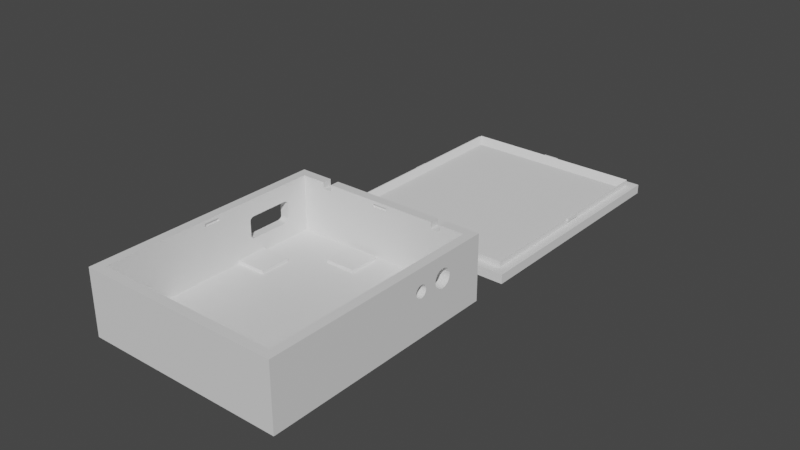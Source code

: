 # Source: Case_Low-Power-A_65x78x24mm_final_.blend  (saved by Blender 3.5.10; exported with 4.5.12 LTS)
import bpy
from mathutils import Matrix  # noqa: F401  (used for matrix-valued properties, if any)

bpy.ops.wm.read_factory_settings(use_empty=True)
scene = bpy.context.scene
scene.name = 'Scene'

# ---- collections
col_agujeros = bpy.data.collections.new('Agujeros'); scene.collection.children.link(col_agujeros)
col_cuerpo_principal = bpy.data.collections.new('Cuerpo Principal'); scene.collection.children.link(col_cuerpo_principal)
col_tapa = bpy.data.collections.new('Tapa'); scene.collection.children.link(col_tapa)

# ---- materials (node trees are filled in below, after node groups)
mat_material = bpy.data.materials.new('Material')
mat_material.alpha_threshold = 0.0
mat_material.use_transparent_shadow = False
mat_material.roughness = 0.5
mat_material.line_color = (0.0, 0.0, 0.0, 1.0)

# ---- material node trees
mat_material.use_nodes = True; mat_material.node_tree.nodes.clear()
_N = mat_material.node_tree.nodes; _L = mat_material.node_tree.links
n0 = _N.new('ShaderNodeOutputMaterial'); n0.name = 'Material Output'; n0.location = (300, 300)
n1 = _N.new('ShaderNodeBsdfPrincipled'); n1.name = 'Principled BSDF'; n1.location = (10, 300)
n1.distribution = 'GGX'
n1.subsurface_method = 'RANDOM_WALK_SKIN'
n1.inputs[3].default_value = 1.45
n1.inputs[27].default_value = (0.0, 0.0, 0.0, 1.0)
n1.inputs[28].default_value = 1.0
_L.new(n1.outputs[0], n0.inputs[0])
n0.is_active_output = True

# ---- world
world_world = bpy.data.worlds.new('World'); scene.world = world_world
world_world.use_nodes = True; world_world.node_tree.nodes.clear()
_N = world_world.node_tree.nodes; _L = world_world.node_tree.links
n0 = _N.new('ShaderNodeOutputWorld'); n0.name = 'World Output'; n0.location = (300, 300)
n1 = _N.new('ShaderNodeBackground'); n1.name = 'Background'; n1.location = (10, 300)
n1.inputs[0].default_value = (0.05088, 0.05088, 0.05088, 1.0)
_L.new(n1.outputs[0], n0.inputs[0])
n0.is_active_output = True
world_world.color = (0.05088, 0.05088, 0.05088)
world_world.use_sun_shadow = False
world_world.sun_shadow_jitter_overblur = 0.0

# ---- meshes
me_cube = bpy.data.meshes.new('Cube')
me_cube.from_pydata([(0.0295, 0.036, 0.021), (-0.0025, -0.03653, 0.019), (-0.0025, -0.03653, 0.02), (0.0325, 0.039, 0.0), (0.0295, -0.036, 0.021), (0.0025, -0.03653, 0.019), (0.0325, -0.039, 0.0), (0.0025, -0.03653, 0.02), (-0.0025, 0.03654, 0.019), (-0.0295, 0.036, 0.021), (-0.0025, 0.03654, 0.02), (0.03004, 0.002043, 0.019), (0.0025, 0.03654, 0.019), (0.03004, 0.002043, 0.02), (0.0025, 0.03654, 0.02), (-0.03004, 0.002043, 0.019), (0.03004, -0.002957, 0.019), (-0.03004, 0.002043, 0.02), (0.03004, -0.002957, 0.02), (-0.0325, 0.039, 0.0), (-0.0295, -0.036, 0.021), (-0.03004, -0.002957, 0.019), (-0.0325, -0.039, 0.0), (-0.03004, -0.002957, 0.02), (0.0325, -0.039, 0.021), (-0.0325, -0.039, 0.021), (0.0325, 0.039, 0.021), (-0.0325, 0.039, 0.021), (0.0295, -0.036, 0.003), (-0.0295, -0.036, 0.003), (0.0295, 0.036, 0.003), (-0.0295, 0.036, 0.003), (0.01848, 0.036, 0.019), (0.01848, 0.036, 0.021), (0.02148, 0.036, 0.021), (0.02148, 0.036, 0.019), (0.01848, 0.039, 0.019), (0.01848, 0.039, 0.021), (0.02148, 0.039, 0.021), (0.02148, 0.039, 0.019), (-0.02171, 0.036, 0.021), (-0.01871, 0.036, 0.021), (-0.02171, 0.036, 0.019), (-0.01871, 0.036, 0.019), (-0.02171, 0.039, 0.019), (-0.02171, 0.039, 0.021), (-0.01871, 0.039, 0.021), (-0.01871, 0.039, 0.019), (-0.0295, -0.002957, 0.019), (-0.0295, -0.002957, 0.02), (-0.0295, 0.002043, 0.019), (-0.0295, 0.002043, 0.02), (0.0295, -0.002957, 0.019), (0.0295, -0.002957, 0.02), (0.0295, 0.002043, 0.02), (0.0295, 0.002043, 0.019), (-0.0025, 0.036, 0.019), (-0.0025, 0.036, 0.02), (0.0025, 0.036, 0.02), (0.0025, 0.036, 0.019), (-0.0025, -0.036, 0.02), (-0.0025, -0.036, 0.019), (0.0025, -0.036, 0.019), (0.0025, -0.036, 0.02), (-0.0325, 0.01351, 0.01446), (-0.0325, 0.0135, 0.0143), (-0.0325, 0.01361, 0.01476), (-0.0325, 0.01381, 0.01503), (-0.0325, 0.0137, 0.0149), (-0.0325, 0.01355, 0.01461), (-0.0325, 0.01425, 0.01534), (-0.0325, 0.01409, 0.01525), (-0.0325, 0.01461, 0.01546), (-0.0325, 0.015, 0.0155), (-0.0325, 0.0148, 0.01549), (-0.0325, 0.01443, 0.01541), (-0.0325, 0.01394, 0.01515), (-0.0325, 0.0135, 0.0097), (-0.0325, 0.01355, 0.009389), (-0.0325, 0.01361, 0.009241), (-0.0325, 0.01351, 0.009543), (-0.0325, 0.01381, 0.008969), (-0.0325, 0.0137, 0.0091), (-0.0325, 0.01425, 0.008661), (-0.0325, 0.01409, 0.008748), (-0.0325, 0.01394, 0.008851), (-0.0325, 0.01461, 0.008541), (-0.0325, 0.015, 0.0085), (-0.0325, 0.0148, 0.00851), (-0.0325, 0.02739, 0.01546), (-0.0325, 0.0272, 0.00851), (-0.0325, 0.0272, 0.01549), (-0.0325, 0.027, 0.0155), (-0.0325, 0.01443, 0.008591), (-0.0325, 0.02757, 0.008591), (-0.0325, 0.02775, 0.008661), (-0.0325, 0.02775, 0.01534), (-0.0325, 0.02819, 0.008969), (-0.0325, 0.02819, 0.01503), (-0.0325, 0.02806, 0.008851), (-0.0325, 0.02806, 0.01515), (-0.0325, 0.02791, 0.008748), (-0.0325, 0.02791, 0.01525), (-0.0325, 0.02839, 0.009241), (-0.0325, 0.02839, 0.01476), (-0.0325, 0.02849, 0.01446), (-0.0325, 0.0285, 0.0097), (-0.0325, 0.0285, 0.0143), (-0.0325, 0.02849, 0.009543), (-0.0325, 0.0283, 0.0091), (-0.0325, 0.02845, 0.009389), (-0.0325, 0.02845, 0.01461), (-0.0325, 0.0283, 0.0149), (-0.0325, 0.02757, 0.01541), (-0.0325, 0.027, 0.0085), (-0.0325, 0.02739, 0.008541), (0.0325, 0.0125, 0.014), (0.0325, 0.01254, 0.01361), (0.0325, 0.01254, 0.01439), (0.0325, 0.01284, 0.01289), (0.0325, 0.01284, 0.01511), (0.0325, 0.01265, 0.01323), (0.0325, 0.01265, 0.01477), (0.0325, 0.01339, 0.01234), (0.0325, 0.01339, 0.01566), (0.0325, 0.01411, 0.01204), (0.0325, 0.01411, 0.01596), (0.0325, 0.01373, 0.01215), (0.0325, 0.01373, 0.01585), (0.0325, 0.01309, 0.01259), (0.0325, 0.01309, 0.01541), (0.0325, 0.01489, 0.01204), (0.0325, 0.01489, 0.01596), (0.0325, 0.01561, 0.01234), (0.0325, 0.01561, 0.01566), (0.0325, 0.01527, 0.01215), (0.0325, 0.01527, 0.01585), (0.0325, 0.01616, 0.01289), (0.0325, 0.01616, 0.01511), (0.0325, 0.01649, 0.01412), (0.0325, 0.0165, 0.014), (0.0325, 0.01646, 0.01361), (0.0325, 0.01646, 0.01439), (0.0325, 0.01635, 0.01323), (0.0325, 0.01635, 0.01477), (0.0325, 0.01591, 0.01259), (0.0325, 0.01591, 0.01541), (0.0325, 0.0145, 0.012), (0.0325, 0.0145, 0.016), (0.0325, 0.02038, 0.014), (0.0325, 0.0204, 0.01382), (0.0325, 0.02044, 0.01341), (0.0325, 0.02044, 0.01459), (0.0325, 0.02089, 0.01233), (0.0325, 0.02089, 0.01567), (0.0325, 0.02061, 0.01285), (0.0325, 0.02061, 0.01515), (0.0325, 0.02171, 0.01151), (0.0325, 0.02171, 0.01649), (0.0325, 0.02279, 0.01106), (0.0325, 0.02279, 0.01694), (0.0325, 0.02223, 0.01123), (0.0325, 0.02223, 0.01677), (0.0325, 0.02126, 0.01188), (0.0325, 0.02126, 0.01612), (0.0325, 0.02397, 0.01106), (0.0325, 0.02397, 0.01694), (0.0325, 0.02505, 0.01151), (0.0325, 0.02505, 0.01649), (0.0325, 0.02453, 0.01123), (0.0325, 0.02453, 0.01677), (0.0325, 0.02587, 0.01233), (0.0325, 0.02587, 0.01567), (0.0325, 0.02638, 0.014), (0.0325, 0.02632, 0.01341), (0.0325, 0.02632, 0.01459), (0.0325, 0.02615, 0.01285), (0.0325, 0.02615, 0.01515), (0.0325, 0.0255, 0.01188), (0.0325, 0.0255, 0.01612), (0.0325, 0.02338, 0.011), (0.0325, 0.02338, 0.017), (0.0295, 0.0125, 0.014), (0.0295, 0.01254, 0.01361), (0.0295, 0.01254, 0.01439), (0.0295, 0.01265, 0.01323), (0.0295, 0.01284, 0.01511), (0.0295, 0.01284, 0.01289), (0.0295, 0.01265, 0.01477), (0.0295, 0.01339, 0.01234), (0.0295, 0.01309, 0.01259), (0.0295, 0.01294, 0.01523), (0.0295, 0.01411, 0.01204), (0.0295, 0.01489, 0.01204), (0.0295, 0.0145, 0.012), (0.0295, 0.01373, 0.01215), (0.0295, 0.01561, 0.01234), (0.0295, 0.01561, 0.01566), (0.0295, 0.01616, 0.01289), (0.0295, 0.01616, 0.01511), (0.0295, 0.01591, 0.01259), (0.0295, 0.01591, 0.01541), (0.0295, 0.01646, 0.01439), (0.0295, 0.0165, 0.014), (0.0295, 0.02038, 0.014), (0.0295, 0.02044, 0.01459), (0.0295, 0.01635, 0.01323), (0.0295, 0.02044, 0.01341), (0.0295, 0.01646, 0.01361), (0.0295, 0.01635, 0.01477), (0.0295, 0.01527, 0.01215), (0.0295, 0.02061, 0.01285), (0.0295, 0.02126, 0.01188), (0.0295, 0.02126, 0.01612), (0.0295, 0.02089, 0.01233), (0.0295, 0.02089, 0.01567), (0.0295, 0.02223, 0.01123), (0.0295, 0.02223, 0.01677), (0.0295, 0.02338, 0.011), (0.0295, 0.02338, 0.017), (0.0295, 0.02279, 0.01106), (0.0295, 0.02279, 0.01694), (0.0295, 0.02171, 0.01151), (0.0295, 0.02171, 0.01649), (0.0295, 0.02453, 0.01123), (0.0295, 0.02453, 0.01677), (0.0295, 0.0255, 0.01188), (0.0295, 0.0255, 0.01612), (0.0295, 0.02505, 0.01151), (0.0295, 0.02505, 0.01649), (0.0295, 0.02615, 0.01515), (0.0295, 0.02638, 0.014), (0.0295, 0.02632, 0.01341), (0.0295, 0.02632, 0.01459), (0.0295, 0.02587, 0.01233), (0.0295, 0.02615, 0.01285), (0.0295, 0.02587, 0.01567), (0.0295, 0.02397, 0.01694), (0.0295, 0.02397, 0.01106), (0.0295, 0.02061, 0.01515), (0.0295, 0.01309, 0.01541), (0.0295, 0.01373, 0.01585), (0.0295, 0.01339, 0.01566), (0.0295, 0.0145, 0.016), (0.0295, 0.01527, 0.01585), (0.0295, 0.01489, 0.01596), (0.0295, 0.01411, 0.01596), (-0.0295, 0.0135, 0.0143), (-0.0295, 0.01351, 0.01446), (-0.0295, 0.01361, 0.01476), (-0.0295, 0.01355, 0.01461), (-0.0295, 0.01381, 0.01503), (-0.0295, 0.01425, 0.01534), (-0.0295, 0.01409, 0.01525), (-0.0295, 0.01394, 0.01515), (-0.0295, 0.0137, 0.0149), (-0.0295, 0.01461, 0.01546), (-0.0295, 0.015, 0.0155), (-0.0295, 0.0148, 0.01549), (-0.0295, 0.02739, 0.008541), (-0.0295, 0.02739, 0.01546), (-0.0295, 0.0272, 0.00851), (-0.0295, 0.0272, 0.01549), (-0.0295, 0.01443, 0.01541), (-0.0295, 0.02775, 0.008661), (-0.0295, 0.02775, 0.01534), (-0.0295, 0.02806, 0.008851), (-0.0295, 0.02819, 0.01503), (-0.0295, 0.02819, 0.008969), (-0.0295, 0.02806, 0.01515), (-0.0295, 0.02791, 0.008748), (-0.0295, 0.02791, 0.01525), (-0.0295, 0.02839, 0.009241), (-0.0295, 0.02839, 0.01476), (-0.0295, 0.02849, 0.009543), (-0.0295, 0.0285, 0.0097), (-0.0295, 0.0285, 0.0143), (-0.0295, 0.02849, 0.01446), (-0.0295, 0.0283, 0.0091), (-0.0295, 0.02845, 0.009389), (-0.0295, 0.02845, 0.01461), (-0.0295, 0.0283, 0.0149), (-0.0295, 0.02757, 0.008591), (-0.0295, 0.02757, 0.01541), (-0.0295, 0.027, 0.0085), (-0.0295, 0.027, 0.0155), (-0.0295, 0.0135, 0.0097), (-0.0295, 0.01351, 0.009543), (-0.0295, 0.01361, 0.009241), (-0.0295, 0.01381, 0.008969), (-0.0295, 0.0137, 0.0091), (-0.0295, 0.01355, 0.009389), (-0.0295, 0.01409, 0.008748), (-0.0295, 0.01443, 0.008591), (-0.0295, 0.01425, 0.008661), (-0.0295, 0.0148, 0.00851), (-0.0295, 0.015, 0.0085), (-0.0295, 0.01461, 0.008541), (-0.0295, 0.01394, 0.008851)], [], [(9, 31, 30, 0, 34, 35, 32, 58, 59, 56, 57, 43, 42, 40), (58, 32, 33, 41, 43, 57), (6, 24, 25, 22), (104, 27, 19, 97, 109, 103, 110, 108, 106, 107, 105, 111), (97, 19, 22, 25, 27, 104, 112, 98, 100, 102, 96, 113, 89, 91, 92, 73, 74, 72, 75, 70, 71, 76, 67, 68, 66, 69, 64, 65, 77, 80, 78, 79, 82, 81, 85, 84, 83, 93, 86, 88, 87, 114, 90, 115, 94, 95, 101, 99), (19, 3, 6, 22), (3, 26, 177, 175, 173, 174, 176, 171, 178), (140, 141, 143, 137, 145, 133, 135, 131, 147, 125, 127, 123, 129, 119, 121, 117, 116, 118, 122, 120, 130, 124, 128, 126, 148, 132, 136, 134, 146, 138, 144, 142, 139, 149, 152, 156, 154, 164, 158, 162, 160, 181, 166, 170, 168, 179, 172, 177, 26, 24, 6, 3, 178, 167, 169, 165, 180, 159, 161, 157, 163, 153, 155, 151, 150), (139, 140, 150, 149), (39, 38, 26, 3, 19, 27, 45, 44, 47, 46, 37, 36), (4, 20, 25, 24), (0, 4, 24, 26), (20, 9, 27, 25), (34, 0, 26, 38), (33, 37, 46, 41), (27, 9, 40, 45), (30, 31, 29, 28), (204, 203, 202, 209, 199, 201, 197, 244, 245, 243, 246, 241, 242, 240, 191, 55, 54, 0, 236, 227, 229, 225, 237, 219, 221, 217, 223, 213, 215, 239, 205), (207, 211, 214, 212, 222, 216, 220, 218, 238, 224, 228, 226, 234, 235, 232, 231, 233, 230, 236, 0, 30, 28, 4, 53, 52, 55, 191, 186, 188, 184, 182, 183, 185, 187, 190, 189, 195, 192, 194, 193, 210, 196, 200, 198, 206, 208, 203, 204), (4, 0, 54, 53), (278, 31, 9, 281, 273, 280, 277, 276, 275, 274, 279, 272), (281, 9, 51, 50, 48, 49, 20, 29, 31, 278, 268, 266, 270, 264, 282, 259, 261, 284, 296, 295, 297, 293, 294, 292, 298, 289, 290, 288, 291, 287, 286, 247, 248, 250, 249, 255, 251, 254, 253, 252, 263, 256, 258, 257, 285, 262, 260, 283, 265, 271, 269, 267), (51, 9, 20, 49), (63, 4, 28, 29, 20, 60, 61, 62), (20, 4, 63, 60), (33, 32, 36, 37), (39, 35, 34, 38), (36, 32, 35, 39), (40, 42, 44, 45), (46, 47, 43, 41), (44, 42, 43, 47), (48, 21, 23, 49), (21, 15, 17, 23), (51, 17, 15, 50), (15, 21, 48, 50), (23, 17, 51, 49), (53, 18, 16, 52), (16, 18, 13, 11), (55, 11, 13, 54), (16, 11, 55, 52), (13, 18, 53, 54), (58, 14, 12, 59), (12, 14, 10, 8), (56, 8, 10, 57), (59, 12, 8, 56), (57, 10, 14, 58), (1, 2, 7, 5), (5, 7, 63, 62), (2, 1, 61, 60), (61, 1, 5, 62), (7, 2, 60, 63), (141, 140, 203, 208), (143, 141, 208, 206), (137, 143, 206, 198), (145, 137, 198, 200), (133, 145, 200, 196), (135, 133, 196, 210), (131, 135, 210, 193), (147, 131, 193, 194), (125, 147, 194, 192), (127, 125, 192, 195), (123, 127, 195, 189), (129, 123, 189, 190), (119, 129, 190, 187), (121, 119, 187, 185), (117, 121, 185, 183), (116, 117, 183, 182), (184, 118, 116, 182), (188, 122, 118, 184), (186, 120, 122, 188), (240, 130, 120, 186, 191), (242, 124, 130, 240), (241, 128, 124, 242), (246, 126, 128, 241), (126, 246, 243, 148), (148, 243, 245, 132), (132, 245, 244, 136), (197, 134, 136, 244), (201, 146, 134, 197), (138, 146, 201, 199), (144, 138, 199, 209), (142, 144, 209, 202), (140, 139, 142, 202, 203), (174, 173, 231, 232), (176, 174, 232, 235), (171, 176, 235, 234), (178, 171, 234, 226), (167, 178, 226, 228), (169, 167, 228, 224), (165, 169, 224, 238), (180, 165, 238, 218), (159, 180, 218, 220), (161, 159, 220, 216), (157, 161, 216, 222), (163, 157, 222, 212), (153, 163, 212, 214), (155, 153, 214, 211), (151, 155, 211, 207), (149, 150, 151, 207, 204), (205, 152, 149, 204), (239, 156, 152, 205), (215, 154, 156, 239), (213, 164, 154, 215), (223, 158, 164, 213), (217, 162, 158, 223), (221, 160, 162, 217), (219, 181, 160, 221), (237, 166, 181, 219), (225, 170, 166, 237), (229, 168, 170, 225), (227, 179, 168, 229), (172, 179, 227, 236), (177, 172, 236, 230), (175, 177, 230, 233), (173, 175, 233, 231), (286, 77, 65, 247), (92, 285, 257, 73), (107, 106, 275, 276), (90, 114, 284, 261), (115, 90, 261, 259), (94, 115, 259, 282), (95, 94, 282, 264), (101, 95, 264, 270), (99, 101, 270, 266), (97, 99, 266, 268), (109, 97, 268, 278), (103, 109, 278, 272), (110, 103, 272, 279), (108, 110, 279, 274), (106, 108, 274, 275), (91, 262, 285, 92), (89, 260, 262, 91), (113, 283, 260, 89), (96, 265, 283, 113), (102, 271, 265, 96), (100, 269, 271, 102), (98, 267, 269, 100), (98, 112, 281, 267), (112, 104, 273, 281), (104, 111, 280, 273), (111, 105, 277, 280), (105, 107, 276, 277), (87, 88, 295, 296), (88, 86, 297, 295), (86, 93, 293, 297), (93, 83, 294, 293), (83, 84, 292, 294), (84, 85, 298, 292), (85, 81, 289, 298), (82, 290, 289, 81), (79, 288, 290, 82), (78, 291, 288, 79), (80, 287, 291, 78), (77, 286, 287, 80), (73, 257, 258, 74), (74, 258, 256, 72), (72, 256, 263, 75), (75, 263, 252, 70), (70, 252, 253, 71), (71, 253, 254, 76), (76, 254, 251, 67), (67, 251, 255, 68), (68, 255, 249, 66), (66, 249, 250, 69), (69, 250, 248, 64), (64, 248, 247, 65), (114, 87, 296, 284)])
_uv = me_cube.uv_layers.new(name='UVMap')
_uv.uv.foreach_set('vector', [0.8614, 0.5214, 0.8614, 0.5214, 0.6386, 0.5214, 0.6386, 0.5214, 0.6523, 0.5214, 0.6523, 0.5214, 0.666, 0.5214, 0.7386, 0.5214, 0.7386, 0.5214, 0.7614, 0.5214, 0.7614, 0.5214, 0.835, 0.5214, 0.8487, 0.5214, 0.8487, 0.5214, 0.7386, 0.5214, 0.666, 0.5214, 0.666, 0.5214, 0.835, 0.5214, 0.835, 0.5214, 0.7614, 0.5214, 0.375, 0.75, 0.625, 0.75, 0.625, 1.0, 0.375, 1.0, 0.5507, 0.216, 0.625, 0.25, 0.375, 0.25, 0.4818, 0.2154, 0.4833, 0.2157, 0.485, 0.216, 0.4868, 0.2162, 0.4886, 0.2163, 0.4905, 0.2163, 0.5452, 0.2163, 0.5471, 0.2163, 0.5489, 0.2162, 0.4818, 0.2154, 0.375, 0.25, 0.375, 0.0, 0.625, 0.0, 0.625, 0.25, 0.5507, 0.216, 0.5524, 0.2157, 0.5539, 0.2154, 0.5553, 0.2149, 0.5566, 0.2145, 0.5576, 0.2139, 0.5584, 0.2134, 0.559, 0.2128, 0.5594, 0.2122, 0.5595, 0.2115, 0.5595, 0.1731, 0.5594, 0.1724, 0.559, 0.1718, 0.5584, 0.1712, 0.5576, 0.1707, 0.5566, 0.1702, 0.5553, 0.1697, 0.5539, 0.1693, 0.5524, 0.1689, 0.5507, 0.1686, 0.5489, 0.1684, 0.5471, 0.1683, 0.5452, 0.1683, 0.4905, 0.1683, 0.4886, 0.1683, 0.4868, 0.1684, 0.485, 0.1686, 0.4833, 0.1689, 0.4818, 0.1693, 0.4804, 0.1697, 0.4791, 0.1702, 0.4781, 0.1707, 0.4773, 0.1712, 0.4767, 0.1718, 0.4763, 0.1724, 0.4762, 0.1731, 0.4762, 0.2115, 0.4763, 0.2122, 0.4767, 0.2128, 0.4773, 0.2134, 0.4781, 0.2139, 0.4791, 0.2145, 0.4804, 0.2149, 0.125, 0.5, 0.375, 0.5, 0.375, 0.75, 0.125, 0.75, 0.375, 0.5, 0.625, 0.5, 0.5553, 0.5412, 0.5486, 0.5406, 0.5417, 0.5404, 0.5347, 0.5406, 0.528, 0.5412, 0.5218, 0.5421, 0.5164, 0.5433, 0.5417, 0.5721, 0.537, 0.5722, 0.5326, 0.5726, 0.5284, 0.5732, 0.5248, 0.574, 0.5219, 0.575, 0.5197, 0.5761, 0.5183, 0.5773, 0.5179, 0.5785, 0.5183, 0.5798, 0.5197, 0.581, 0.5219, 0.5821, 0.5248, 0.5831, 0.5284, 0.5839, 0.5326, 0.5844, 0.537, 0.5848, 0.5417, 0.5849, 0.5463, 0.5848, 0.5508, 0.5844, 0.5549, 0.5839, 0.5585, 0.5831, 0.5615, 0.5821, 0.5637, 0.581, 0.565, 0.5798, 0.5655, 0.5785, 0.565, 0.5773, 0.5637, 0.5761, 0.5615, 0.575, 0.5585, 0.574, 0.5549, 0.5732, 0.5508, 0.5726, 0.5463, 0.5722, 0.5431, 0.5722, 0.5417, 0.5597, 0.5486, 0.5595, 0.5553, 0.5589, 0.5615, 0.5581, 0.5669, 0.5569, 0.5714, 0.5554, 0.5747, 0.5537, 0.5767, 0.5519, 0.5774, 0.5501, 0.5767, 0.5482, 0.5747, 0.5464, 0.5714, 0.5447, 0.5669, 0.5433, 0.5615, 0.5421, 0.5553, 0.5412, 0.625, 0.5, 0.625, 0.75, 0.375, 0.75, 0.375, 0.5, 0.5164, 0.5433, 0.512, 0.5447, 0.5087, 0.5464, 0.5066, 0.5482, 0.506, 0.5501, 0.5066, 0.5519, 0.5087, 0.5537, 0.512, 0.5554, 0.5164, 0.5569, 0.5218, 0.5581, 0.528, 0.5589, 0.5347, 0.5595, 0.5395, 0.5596, 0.5431, 0.5722, 0.5417, 0.5721, 0.5395, 0.5596, 0.5417, 0.5597, 0.6, 0.4727, 0.625, 0.4727, 0.625, 0.5, 0.375, 0.5, 0.375, 0.25, 0.625, 0.25, 0.625, 0.2763, 0.6, 0.2763, 0.6, 0.29, 0.625, 0.29, 0.625, 0.459, 0.6, 0.459, 0.6386, 0.7286, 0.8614, 0.7286, 0.875, 0.75, 0.625, 0.75, 0.6386, 0.5214, 0.6386, 0.7286, 0.625, 0.75, 0.625, 0.5, 0.8614, 0.7286, 0.8614, 0.5214, 0.875, 0.5, 0.875, 0.75, 0.6523, 0.5214, 0.6386, 0.5214, 0.625, 0.5, 0.6523, 0.5, 0.666, 0.5214, 0.666, 0.5, 0.835, 0.5, 0.835, 0.5214, 0.875, 0.5, 0.8614, 0.5214, 0.8487, 0.5214, 0.8487, 0.5, 0.6386, 0.5214, 0.8614, 0.5214, 0.8614, 0.7286, 0.6386, 0.7286, 0.6386, 0.5641, 0.6386, 0.5747, 0.6386, 0.5747, 0.6386, 0.5749, 0.6386, 0.5753, 0.6386, 0.5758, 0.6386, 0.5765, 0.6386, 0.5774, 0.6386, 0.5784, 0.6386, 0.5794, 0.6386, 0.5805, 0.6386, 0.5815, 0.6386, 0.5826, 0.6386, 0.5835, 0.6386, 0.584, 0.6386, 0.6104, 0.6386, 0.6104, 0.6386, 0.5214, 0.6386, 0.5489, 0.6386, 0.5498, 0.6386, 0.551, 0.6386, 0.5523, 0.6386, 0.5538, 0.6386, 0.5553, 0.6386, 0.5569, 0.6386, 0.5584, 0.6386, 0.5599, 0.6386, 0.5612, 0.6386, 0.5623, 0.6386, 0.5632, 0.6386, 0.5638, 0.6386, 0.5641, 0.6386, 0.5638, 0.6386, 0.5632, 0.6386, 0.5622, 0.6386, 0.561, 0.6386, 0.5597, 0.6386, 0.5581, 0.6386, 0.5565, 0.6386, 0.5549, 0.6386, 0.5533, 0.6386, 0.5518, 0.6386, 0.5505, 0.6386, 0.5494, 0.6386, 0.5486, 0.6386, 0.548, 0.6386, 0.5478, 0.6386, 0.5478, 0.6386, 0.5482, 0.6386, 0.5489, 0.6386, 0.5214, 0.6386, 0.5214, 0.6386, 0.7286, 0.6386, 0.7286, 0.6386, 0.6461, 0.6386, 0.6461, 0.6386, 0.6104, 0.6386, 0.584, 0.6386, 0.5843, 0.6386, 0.585, 0.6386, 0.5855, 0.6386, 0.5858, 0.6386, 0.5858, 0.6386, 0.5857, 0.6386, 0.5853, 0.6386, 0.5848, 0.6386, 0.584, 0.6386, 0.5831, 0.6386, 0.5821, 0.6386, 0.581, 0.6386, 0.5799, 0.6386, 0.5788, 0.6386, 0.5778, 0.6386, 0.5768, 0.6386, 0.5761, 0.6386, 0.5754, 0.6386, 0.575, 0.6386, 0.5747, 0.6386, 0.5641, 0.6386, 0.7286, 0.6386, 0.5214, 0.6386, 0.6104, 0.6386, 0.6461, 0.8614, 0.543, 0.8614, 0.5214, 0.8614, 0.5214, 0.8614, 0.5424, 0.8614, 0.5422, 0.8614, 0.5421, 0.8614, 0.542, 0.8614, 0.542, 0.8614, 0.5424, 0.8614, 0.5424, 0.8614, 0.5426, 0.8614, 0.5427, 0.8614, 0.5424, 0.8614, 0.5214, 0.8614, 0.6104, 0.8614, 0.6104, 0.8614, 0.6461, 0.8614, 0.6461, 0.8614, 0.7286, 0.8614, 0.7286, 0.8614, 0.5214, 0.8614, 0.543, 0.8614, 0.5433, 0.8614, 0.5437, 0.8614, 0.5441, 0.8614, 0.5446, 0.8614, 0.5451, 0.8614, 0.5456, 0.8614, 0.5462, 0.8614, 0.5467, 0.8614, 0.5807, 0.8614, 0.5813, 0.8614, 0.5818, 0.8614, 0.5823, 0.8614, 0.5828, 0.8614, 0.5833, 0.8614, 0.5836, 0.8614, 0.584, 0.8614, 0.5843, 0.8614, 0.5845, 0.8614, 0.5846, 0.8614, 0.5847, 0.8614, 0.5846, 0.8614, 0.5829, 0.8614, 0.5828, 0.8614, 0.5826, 0.8614, 0.5824, 0.8614, 0.5821, 0.8614, 0.5817, 0.8614, 0.5813, 0.8614, 0.5808, 0.8614, 0.5804, 0.8614, 0.5799, 0.8614, 0.5793, 0.8614, 0.5788, 0.8614, 0.5783, 0.8614, 0.5459, 0.8614, 0.5453, 0.8614, 0.5448, 0.8614, 0.5443, 0.8614, 0.5439, 0.8614, 0.5434, 0.8614, 0.5431, 0.8614, 0.5427, 0.8614, 0.6104, 0.8614, 0.5214, 0.8614, 0.7286, 0.8614, 0.6461, 0.7386, 0.7286, 0.6386, 0.7286, 0.6386, 0.7286, 0.8614, 0.7286, 0.8614, 0.7286, 0.7614, 0.7286, 0.7614, 0.7286, 0.7386, 0.7286, 0.8614, 0.7286, 0.6386, 0.7286, 0.7386, 0.7286, 0.7614, 0.7286, 0.625, 0.05093, 0.375, 0.05093, 0.375, 0.2009, 0.625, 0.2009, 0.375, 0.5491, 0.375, 0.6991, 0.625, 0.6991, 0.625, 0.5491, 0.125, 0.5491, 0.125, 0.6991, 0.375, 0.6991, 0.375, 0.5491, 0.625, 0.06272, 0.375, 0.06272, 0.375, 0.2127, 0.625, 0.2127, 0.625, 0.5373, 0.375, 0.5373, 0.375, 0.6873, 0.625, 0.6873, 0.125, 0.5373, 0.125, 0.6873, 0.375, 0.6873, 0.375, 0.5373, 0.375, 0.2507, 0.375, 0.5, 0.625, 0.5, 0.625, 0.2507, 0.375, 0.5, 0.375, 0.75, 0.625, 0.75, 0.625, 0.5, 0.625, 0.9993, 0.625, 0.75, 0.375, 0.75, 0.375, 0.9993, 0.375, 0.75, 0.375, 0.5, 0.1257, 0.5, 0.1257, 0.75, 0.625, 0.5, 0.625, 0.75, 0.8743, 0.75, 0.8743, 0.5, 0.625, 0.2506, 0.625, 0.5, 0.375, 0.5, 0.375, 0.2506, 0.375, 0.5, 0.625, 0.5, 0.625, 0.75, 0.375, 0.75, 0.375, 0.9994, 0.375, 0.75, 0.625, 0.75, 0.625, 0.9994, 0.375, 0.5, 0.375, 0.75, 0.1256, 0.75, 0.1256, 0.5, 0.625, 0.75, 0.625, 0.5, 0.8744, 0.5, 0.8744, 0.75, 0.625, 0.2503, 0.625, 0.5, 0.375, 0.5, 0.375, 0.2503, 0.375, 0.5, 0.625, 0.5, 0.625, 0.75, 0.375, 0.75, 0.375, 0.9997, 0.375, 0.75, 0.625, 0.75, 0.625, 0.9997, 0.1253, 0.5, 0.375, 0.5, 0.375, 0.75, 0.1253, 0.75, 0.8747, 0.75, 0.625, 0.75, 0.625, 0.5, 0.8747, 0.5, 0.375, 0.0, 0.625, 0.0, 0.625, 0.25, 0.375, 0.25, 0.375, 0.25, 0.625, 0.25, 0.625, 0.4967, 0.375, 0.4967, 0.625, 1.0, 0.375, 1.0, 0.375, 0.7533, 0.625, 0.7533, 0.3717, 0.75, 0.125, 0.75, 0.125, 0.5, 0.3717, 0.5, 0.875, 0.5, 0.875, 0.75, 0.6283, 0.75, 0.6283, 0.5, 0.9688, 0.8422, 1.0, 0.8422, 1.0, 0.6922, 0.9688, 0.6922, 0.9375, 0.8422, 0.9688, 0.8422, 0.9688, 0.6922, 0.9375, 0.6922, 0.9062, 0.8422, 0.9375, 0.8422, 0.9375, 0.6922, 0.9062, 0.6922, 0.875, 0.8422, 0.9062, 0.8422, 0.9062, 0.6922, 0.875, 0.6922, 0.8438, 0.8422, 0.875, 0.8422, 0.875, 0.6922, 0.8438, 0.6922, 0.8125, 0.8422, 0.8438, 0.8422, 0.8438, 0.6922, 0.8125, 0.6922, 0.7812, 0.8422, 0.8125, 0.8422, 0.8125, 0.6922, 0.7812, 0.6922, 0.75, 0.8422, 0.7812, 0.8422, 0.7812, 0.6922, 0.75, 0.6922, 0.7188, 0.8422, 0.75, 0.8422, 0.75, 0.6922, 0.7188, 0.6922, 0.6875, 0.8422, 0.7188, 0.8422, 0.7188, 0.6922, 0.6875, 0.6922, 0.6562, 0.8422, 0.6875, 0.8422, 0.6875, 0.6922, 0.6562, 0.6922, 0.625, 0.8422, 0.6562, 0.8422, 0.6562, 0.6922, 0.625, 0.6922, 0.5938, 0.8422, 0.625, 0.8422, 0.625, 0.6922, 0.5938, 0.6922, 0.5625, 0.8422, 0.5938, 0.8422, 0.5938, 0.6922, 0.5625, 0.6922, 0.5312, 0.8422, 0.5625, 0.8422, 0.5625, 0.6922, 0.5312, 0.6922, 0.5, 0.8422, 0.5312, 0.8422, 0.5312, 0.6922, 0.5, 0.6922, 0.4688, 0.6922, 0.4688, 0.8422, 0.5, 0.8422, 0.5, 0.6922, 0.4375, 0.6922, 0.4375, 0.8422, 0.4688, 0.8422, 0.4688, 0.6922, 0.4063, 0.6922, 0.4062, 0.8422, 0.4375, 0.8422, 0.4375, 0.6922, 0.375, 0.6922, 0.375, 0.8422, 0.4062, 0.8422, 0.4063, 0.6922, 0.3935, 0.6922, 0.3438, 0.6922, 0.3438, 0.8422, 0.375, 0.8422, 0.375, 0.6922, 0.3125, 0.6922, 0.3125, 0.8422, 0.3438, 0.8422, 0.3438, 0.6922, 0.2812, 0.6922, 0.2812, 0.8422, 0.3125, 0.8422, 0.3125, 0.6922, 0.2812, 0.8422, 0.2812, 0.6922, 0.25, 0.6922, 0.25, 0.8422, 0.25, 0.8422, 0.25, 0.6922, 0.2188, 0.6922, 0.2188, 0.8422, 0.2188, 0.8422, 0.2188, 0.6922, 0.1875, 0.6922, 0.1875, 0.8422, 0.1562, 0.6922, 0.1562, 0.8422, 0.1875, 0.8422, 0.1875, 0.6922, 0.125, 0.6922, 0.125, 0.8422, 0.1562, 0.8422, 0.1562, 0.6922, 0.09375, 0.8422, 0.125, 0.8422, 0.125, 0.6922, 0.09375, 0.6922, 0.0625, 0.8422, 0.09375, 0.8422, 0.09375, 0.6922, 0.0625, 0.6922, 0.03125, 0.8422, 0.0625, 0.8422, 0.0625, 0.6922, 0.03125, 0.6922, 0.0, 0.8422, 0.009862, 0.8422, 0.03125, 0.8422, 0.03125, 0.6922, 0.0, 0.6922, 0.9688, 0.8422, 1.0, 0.8422, 1.0, 0.6922, 0.9688, 0.6922, 0.9375, 0.8422, 0.9688, 0.8422, 0.9688, 0.6922, 0.9375, 0.6922, 0.9062, 0.8422, 0.9375, 0.8422, 0.9375, 0.6922, 0.9062, 0.6922, 0.875, 0.8422, 0.9062, 0.8422, 0.9062, 0.6922, 0.875, 0.6922, 0.8438, 0.8422, 0.875, 0.8422, 0.875, 0.6922, 0.8438, 0.6922, 0.8125, 0.8422, 0.8438, 0.8422, 0.8438, 0.6922, 0.8125, 0.6922, 0.7812, 0.8422, 0.8125, 0.8422, 0.8125, 0.6922, 0.7812, 0.6922, 0.75, 0.8422, 0.7812, 0.8422, 0.7812, 0.6922, 0.75, 0.6922, 0.7188, 0.8422, 0.75, 0.8422, 0.75, 0.6922, 0.7188, 0.6922, 0.6875, 0.8422, 0.7188, 0.8422, 0.7188, 0.6922, 0.6875, 0.6922, 0.6562, 0.8422, 0.6875, 0.8422, 0.6875, 0.6922, 0.6562, 0.6922, 0.625, 0.8422, 0.6562, 0.8422, 0.6562, 0.6922, 0.625, 0.6922, 0.5938, 0.8422, 0.625, 0.8422, 0.625, 0.6922, 0.5938, 0.6922, 0.5625, 0.8422, 0.5938, 0.8422, 0.5938, 0.6922, 0.5625, 0.6922, 0.5312, 0.8422, 0.5625, 0.8422, 0.5625, 0.6922, 0.5312, 0.6922, 0.5, 0.8422, 0.5099, 0.8422, 0.5312, 0.8422, 0.5312, 0.6922, 0.5, 0.6922, 0.4688, 0.6922, 0.4688, 0.8422, 0.5, 0.8422, 0.5, 0.6922, 0.4375, 0.6922, 0.4375, 0.8422, 0.4688, 0.8422, 0.4688, 0.6922, 0.4062, 0.6922, 0.4062, 0.8422, 0.4375, 0.8422, 0.4375, 0.6922, 0.375, 0.6922, 0.375, 0.8422, 0.4062, 0.8422, 0.4062, 0.6922, 0.3438, 0.6922, 0.3438, 0.8422, 0.375, 0.8422, 0.375, 0.6922, 0.3125, 0.6922, 0.3125, 0.8422, 0.3438, 0.8422, 0.3438, 0.6922, 0.2812, 0.6922, 0.2812, 0.8422, 0.3125, 0.8422, 0.3125, 0.6922, 0.25, 0.6922, 0.25, 0.8422, 0.2812, 0.8422, 0.2812, 0.6922, 0.2188, 0.6922, 0.2188, 0.8422, 0.25, 0.8422, 0.25, 0.6922, 0.1875, 0.6922, 0.1875, 0.8422, 0.2188, 0.8422, 0.2188, 0.6922, 0.1562, 0.6922, 0.1562, 0.8422, 0.1875, 0.8422, 0.1875, 0.6922, 0.125, 0.6922, 0.125, 0.8422, 0.1562, 0.8422, 0.1562, 0.6922, 0.09375, 0.8422, 0.125, 0.8422, 0.125, 0.6922, 0.09375, 0.6922, 0.0625, 0.8422, 0.09375, 0.8422, 0.09375, 0.6922, 0.0625, 0.6922, 0.03125, 0.8422, 0.0625, 0.8422, 0.0625, 0.6922, 0.03125, 0.6922, 0.0, 0.8422, 0.03125, 0.8422, 0.03125, 0.6922, 0.0, 0.6922, 0.4179, 0.8375, 0.4179, 0.9125, 0.5821, 0.9125, 0.5821, 0.8375, 0.7875, 0.525, 0.7125, 0.525, 0.7125, 0.725, 0.7875, 0.725, 0.5821, 0.3375, 0.4179, 0.3375, 0.4179, 0.4125, 0.5821, 0.4125, 0.2125, 0.5217, 0.2125, 0.525, 0.2875, 0.525, 0.2875, 0.5217, 0.2125, 0.5185, 0.2125, 0.5217, 0.2875, 0.5217, 0.2875, 0.5185, 0.2125, 0.5154, 0.2125, 0.5185, 0.2875, 0.5185, 0.2875, 0.5154, 0.2125, 0.5125, 0.2125, 0.5154, 0.2875, 0.5154, 0.2875, 0.5125, 0.2125, 0.5098, 0.2125, 0.5125, 0.2875, 0.5125, 0.2875, 0.5098, 0.2125, 0.5, 0.2125, 0.5098, 0.2875, 0.5098, 0.2875, 0.5, 0.3918, 0.3375, 0.375, 0.3375, 0.375, 0.4125, 0.3918, 0.4125, 0.3964, 0.3375, 0.3918, 0.3375, 0.3918, 0.4125, 0.3964, 0.4125, 0.4015, 0.3375, 0.3964, 0.3375, 0.3964, 0.4125, 0.4015, 0.4125, 0.4068, 0.3375, 0.4015, 0.3375, 0.4015, 0.4125, 0.4068, 0.4125, 0.4123, 0.3375, 0.4068, 0.3375, 0.4068, 0.4125, 0.4123, 0.4125, 0.4179, 0.3375, 0.4123, 0.3375, 0.4123, 0.4125, 0.4179, 0.4125, 0.7875, 0.5217, 0.7125, 0.5217, 0.7125, 0.525, 0.7875, 0.525, 0.7875, 0.5185, 0.7125, 0.5185, 0.7125, 0.5217, 0.7875, 0.5217, 0.7875, 0.5154, 0.7125, 0.5154, 0.7125, 0.5185, 0.7875, 0.5185, 0.7875, 0.5125, 0.7125, 0.5125, 0.7125, 0.5154, 0.7875, 0.5154, 0.7875, 0.5098, 0.7125, 0.5098, 0.7125, 0.5125, 0.7875, 0.5125, 0.7875, 0.5, 0.7125, 0.5, 0.7125, 0.5098, 0.7875, 0.5098, 0.6082, 0.3375, 0.6082, 0.4125, 0.625, 0.4125, 0.625, 0.3375, 0.6082, 0.3375, 0.6036, 0.3375, 0.6036, 0.4125, 0.6082, 0.4125, 0.6036, 0.3375, 0.5985, 0.3375, 0.5985, 0.4125, 0.6036, 0.4125, 0.5985, 0.3375, 0.5932, 0.3375, 0.5932, 0.4125, 0.5985, 0.4125, 0.5932, 0.3375, 0.5877, 0.3375, 0.5877, 0.4125, 0.5932, 0.4125, 0.5877, 0.3375, 0.5821, 0.3375, 0.5821, 0.4125, 0.5877, 0.4125, 0.2125, 0.725, 0.2125, 0.7283, 0.2875, 0.7283, 0.2875, 0.725, 0.2125, 0.7283, 0.2125, 0.7315, 0.2875, 0.7315, 0.2875, 0.7283, 0.2125, 0.7315, 0.2125, 0.7346, 0.2875, 0.7346, 0.2875, 0.7315, 0.2125, 0.7346, 0.2125, 0.7375, 0.2875, 0.7375, 0.2875, 0.7346, 0.2125, 0.7375, 0.2125, 0.7402, 0.2875, 0.7402, 0.2875, 0.7375, 0.2125, 0.7402, 0.2125, 0.75, 0.2875, 0.75, 0.2875, 0.7402, 0.375, 0.9125, 0.3918, 0.9125, 0.3918, 0.8375, 0.375, 0.8375, 0.3964, 0.9125, 0.3964, 0.8375, 0.3918, 0.8375, 0.3918, 0.9125, 0.4015, 0.9125, 0.4015, 0.8375, 0.3964, 0.8375, 0.3964, 0.9125, 0.4068, 0.9125, 0.4068, 0.8375, 0.4015, 0.8375, 0.4015, 0.9125, 0.4123, 0.9125, 0.4123, 0.8375, 0.4068, 0.8375, 0.4068, 0.9125, 0.4179, 0.9125, 0.4179, 0.8375, 0.4123, 0.8375, 0.4123, 0.9125, 0.7875, 0.725, 0.7125, 0.725, 0.7125, 0.7283, 0.7875, 0.7283, 0.7875, 0.7283, 0.7125, 0.7283, 0.7125, 0.7315, 0.7875, 0.7315, 0.7875, 0.7315, 0.7125, 0.7315, 0.7125, 0.7346, 0.7875, 0.7346, 0.7875, 0.7346, 0.7125, 0.7346, 0.7125, 0.7375, 0.7875, 0.7375, 0.7875, 0.7375, 0.7125, 0.7375, 0.7125, 0.7402, 0.7875, 0.7402, 0.7875, 0.7402, 0.7125, 0.7402, 0.7125, 0.75, 0.7875, 0.75, 0.625, 0.9125, 0.625, 0.8375, 0.6082, 0.8375, 0.6082, 0.9125, 0.6082, 0.9125, 0.6082, 0.8375, 0.6036, 0.8375, 0.6036, 0.9125, 0.6036, 0.9125, 0.6036, 0.8375, 0.5985, 0.8375, 0.5985, 0.9125, 0.5985, 0.9125, 0.5985, 0.8375, 0.5932, 0.8375, 0.5932, 0.9125, 0.5932, 0.9125, 0.5932, 0.8375, 0.5877, 0.8375, 0.5877, 0.9125, 0.5877, 0.9125, 0.5877, 0.8375, 0.5821, 0.8375, 0.5821, 0.9125, 0.2125, 0.525, 0.2125, 0.725, 0.2875, 0.725, 0.2875, 0.525])
me_cube.materials.append(mat_material)
me_cube.use_mirror_vertex_groups = False
me_cube.update()
me_cube_005 = bpy.data.meshes.new('Cube.005')
me_cube_005.from_pydata([(-0.005, -0.005, -0.0005), (-0.005, -0.005, 0.0005), (-0.005, 0.005, -0.0005), (-0.005, 0.005, 0.0005), (0.005, -0.005, -0.0005), (0.005, -0.005, 0.0005), (0.005, 0.005, -0.0005), (0.005, 0.005, 0.0005)], [], [(0, 1, 3, 2), (2, 3, 7, 6), (6, 7, 5, 4), (4, 5, 1, 0), (2, 6, 4, 0), (7, 3, 1, 5)])
_uv = me_cube_005.uv_layers.new(name='UVMap')
_uv.uv.foreach_set('vector', [0.375, 0.0, 0.625, 0.0, 0.625, 0.25, 0.375, 0.25, 0.375, 0.25, 0.625, 0.25, 0.625, 0.5, 0.375, 0.5, 0.375, 0.5, 0.625, 0.5, 0.625, 0.75, 0.375, 0.75, 0.375, 0.75, 0.625, 0.75, 0.625, 1.0, 0.375, 1.0, 0.125, 0.5, 0.375, 0.5, 0.375, 0.75, 0.125, 0.75, 0.625, 0.5, 0.875, 0.5, 0.875, 0.75, 0.625, 0.75])
me_cube_005.update()
me_cube_002 = bpy.data.meshes.new('Cube.002')
me_cube_002.from_pydata([(-0.005, -0.005, -0.0005), (-0.005, -0.005, 0.0005), (-0.005, 0.005, -0.0005), (-0.005, 0.005, 0.0005), (0.005, -0.005, -0.0005), (0.005, -0.005, 0.0005), (0.005, 0.005, -0.0005), (0.005, 0.005, 0.0005)], [], [(0, 1, 3, 2), (2, 3, 7, 6), (6, 7, 5, 4), (4, 5, 1, 0), (2, 6, 4, 0), (7, 3, 1, 5)])
_uv = me_cube_002.uv_layers.new(name='UVMap')
_uv.uv.foreach_set('vector', [0.375, 0.0, 0.625, 0.0, 0.625, 0.25, 0.375, 0.25, 0.375, 0.25, 0.625, 0.25, 0.625, 0.5, 0.375, 0.5, 0.375, 0.5, 0.625, 0.5, 0.625, 0.75, 0.375, 0.75, 0.375, 0.75, 0.625, 0.75, 0.625, 1.0, 0.375, 1.0, 0.125, 0.5, 0.375, 0.5, 0.375, 0.75, 0.125, 0.75, 0.625, 0.5, 0.875, 0.5, 0.875, 0.75, 0.625, 0.75])
me_cube_002.update()
me_cube_010 = bpy.data.meshes.new('Cube.010')
me_cube_010.from_pydata([(-0.005, -0.005, -0.0005), (-0.005, -0.005, 0.0005), (-0.005, 0.005, -0.0005), (-0.005, 0.005, 0.0005), (0.005, -0.005, -0.0005), (0.005, -0.005, 0.0005), (0.005, 0.005, -0.0005), (0.005, 0.005, 0.0005)], [], [(0, 1, 3, 2), (2, 3, 7, 6), (6, 7, 5, 4), (4, 5, 1, 0), (2, 6, 4, 0), (7, 3, 1, 5)])
_uv = me_cube_010.uv_layers.new(name='UVMap')
_uv.uv.foreach_set('vector', [0.375, 0.0, 0.625, 0.0, 0.625, 0.25, 0.375, 0.25, 0.375, 0.25, 0.625, 0.25, 0.625, 0.5, 0.375, 0.5, 0.375, 0.5, 0.625, 0.5, 0.625, 0.75, 0.375, 0.75, 0.375, 0.75, 0.625, 0.75, 0.625, 1.0, 0.375, 1.0, 0.125, 0.5, 0.375, 0.5, 0.375, 0.75, 0.125, 0.75, 0.625, 0.5, 0.875, 0.5, 0.875, 0.75, 0.625, 0.75])
me_cube_010.update()
me_cube_007 = bpy.data.meshes.new('Cube.007')
me_cube_007.from_pydata([(-0.005, -0.005, -0.0005), (-0.005, -0.005, 0.0005), (-0.005, 0.005, -0.0005), (-0.005, 0.005, 0.0005), (0.005, -0.005, -0.0005), (0.005, -0.005, 0.0005), (0.005, 0.005, -0.0005), (0.005, 0.005, 0.0005)], [], [(0, 1, 3, 2), (2, 3, 7, 6), (6, 7, 5, 4), (4, 5, 1, 0), (2, 6, 4, 0), (7, 3, 1, 5)])
_uv = me_cube_007.uv_layers.new(name='UVMap')
_uv.uv.foreach_set('vector', [0.375, 0.0, 0.625, 0.0, 0.625, 0.25, 0.375, 0.25, 0.375, 0.25, 0.625, 0.25, 0.625, 0.5, 0.375, 0.5, 0.375, 0.5, 0.625, 0.5, 0.625, 0.75, 0.375, 0.75, 0.375, 0.75, 0.625, 0.75, 0.625, 1.0, 0.375, 1.0, 0.125, 0.5, 0.375, 0.5, 0.375, 0.75, 0.125, 0.75, 0.625, 0.5, 0.875, 0.5, 0.875, 0.75, 0.625, 0.75])
me_cube_007.update()
me_plane = bpy.data.meshes.new('Plane')
me_plane.from_pydata([(-0.0325, -0.039, -0.0015), (0.0325, -0.039, -0.0015), (-0.0325, 0.039, -0.0015), (0.0325, 0.039, -0.0015), (-0.0325, 0.039, 0.0015), (-0.0325, -0.039, 0.0015), (0.0325, -0.039, 0.0015), (0.0325, 0.039, 0.0015)], [], [(0, 2, 3, 1), (5, 6, 7, 4), (1, 3, 7, 6), (2, 0, 5, 4), (3, 2, 4, 7), (0, 1, 6, 5)])
_uv = me_plane.uv_layers.new(name='UVMap')
_uv.uv.foreach_set('vector', [0.0, 0.0, 0.0, 1.0, 1.0, 1.0, 1.0, 0.0, 0.0, 0.0, 1.0, 0.0, 1.0, 1.0, 0.0, 1.0, 1.0, 0.0, 1.0, 1.0, 1.0, 1.0, 1.0, 0.0, 0.0, 1.0, 0.0, 0.0, 0.0, 0.0, 0.0, 1.0, 1.0, 1.0, 0.0, 1.0, 0.0, 1.0, 1.0, 1.0, 0.0, 0.0, 1.0, 0.0, 1.0, 0.0, 0.0, 0.0])
me_plane.update()
me_cube_004 = bpy.data.meshes.new('Cube.004')
me_cube_004.from_pydata([(0.0003, 0.0025, -0.00045), (0.0003, 0.0025, 0.00045), (0.0003, -0.0025, -0.00045), (0.0003, -0.0025, 0.00045), (-0.0003, 0.0025, -0.00045), (-0.0003, 0.0025, 0.00045), (-0.0003, -0.0025, -0.00045), (-0.0003, -0.0025, 0.00045)], [], [(0, 1, 3, 2), (2, 3, 7, 6), (6, 7, 5, 4), (4, 5, 1, 0), (2, 6, 4, 0), (7, 3, 1, 5)])
_uv = me_cube_004.uv_layers.new(name='UVMap')
_uv.uv.foreach_set('vector', [0.375, 0.0, 0.625, 0.0, 0.625, 0.25, 0.375, 0.25, 0.375, 0.25, 0.625, 0.25, 0.625, 0.5, 0.375, 0.5, 0.375, 0.5, 0.625, 0.5, 0.625, 0.75, 0.375, 0.75, 0.375, 0.75, 0.625, 0.75, 0.625, 1.0, 0.375, 1.0, 0.125, 0.5, 0.375, 0.5, 0.375, 0.75, 0.125, 0.75, 0.625, 0.5, 0.875, 0.5, 0.875, 0.75, 0.625, 0.75])
me_cube_004.update()
me_cube_008 = bpy.data.meshes.new('Cube.008')
me_cube_008.from_pydata([(-0.0025, -0.0003, -0.00045), (-0.0025, -0.0003, 0.00045), (0.0025, -0.0003, -0.00045), (0.0025, -0.0003, 0.00045), (-0.0025, 0.0003, -0.00045), (-0.0025, 0.0003, 0.00045), (0.0025, 0.0003, -0.00045), (0.0025, 0.0003, 0.00045)], [], [(0, 2, 3, 1), (2, 6, 7, 3), (6, 4, 5, 7), (4, 0, 1, 5), (2, 0, 4, 6), (7, 5, 1, 3)])
_uv = me_cube_008.uv_layers.new(name='UVMap')
_uv.uv.foreach_set('vector', [0.375, 0.0, 0.375, 0.25, 0.625, 0.25, 0.625, 0.0, 0.375, 0.25, 0.375, 0.5, 0.625, 0.5, 0.625, 0.25, 0.375, 0.5, 0.375, 0.75, 0.625, 0.75, 0.625, 0.5, 0.375, 0.75, 0.375, 1.0, 0.625, 1.0, 0.625, 0.75, 0.125, 0.5, 0.125, 0.75, 0.375, 0.75, 0.375, 0.5, 0.625, 0.5, 0.625, 0.75, 0.875, 0.75, 0.875, 0.5])
me_cube_008.update()
me_cube_006 = bpy.data.meshes.new('Cube.006')
me_cube_006.from_pydata([(-0.0003, 0.0025, -0.00045), (-0.0003, 0.0025, 0.00045), (-0.0003, -0.0025, -0.00045), (-0.0003, -0.0025, 0.00045), (0.0003, 0.0025, -0.00045), (0.0003, 0.0025, 0.00045), (0.0003, -0.0025, -0.00045), (0.0003, -0.0025, 0.00045)], [], [(0, 2, 3, 1), (2, 6, 7, 3), (6, 4, 5, 7), (4, 0, 1, 5), (2, 0, 4, 6), (7, 5, 1, 3)])
_uv = me_cube_006.uv_layers.new(name='UVMap')
_uv.uv.foreach_set('vector', [0.375, 0.0, 0.375, 0.25, 0.625, 0.25, 0.625, 0.0, 0.375, 0.25, 0.375, 0.5, 0.625, 0.5, 0.625, 0.25, 0.375, 0.5, 0.375, 0.75, 0.625, 0.75, 0.625, 0.5, 0.375, 0.75, 0.375, 1.0, 0.625, 1.0, 0.625, 0.75, 0.125, 0.5, 0.125, 0.75, 0.375, 0.75, 0.375, 0.5, 0.625, 0.5, 0.625, 0.75, 0.875, 0.75, 0.875, 0.5])
me_cube_006.update()
me_cube_009 = bpy.data.meshes.new('Cube.009')
me_cube_009.from_pydata([(-0.0025, -0.0003, -0.00045), (-0.0025, -0.0003, 0.00045), (0.0025, -0.0003, -0.00045), (0.0025, -0.0003, 0.00045), (-0.0025, 0.0003, -0.00045), (-0.0025, 0.0003, 0.00045), (0.0025, 0.0003, -0.00045), (0.0025, 0.0003, 0.00045)], [], [(0, 2, 3, 1), (2, 6, 7, 3), (6, 4, 5, 7), (4, 0, 1, 5), (2, 0, 4, 6), (7, 5, 1, 3)])
_uv = me_cube_009.uv_layers.new(name='UVMap')
_uv.uv.foreach_set('vector', [0.375, 0.0, 0.375, 0.25, 0.625, 0.25, 0.625, 0.0, 0.375, 0.25, 0.375, 0.5, 0.625, 0.5, 0.625, 0.25, 0.375, 0.5, 0.375, 0.75, 0.625, 0.75, 0.625, 0.5, 0.375, 0.75, 0.375, 1.0, 0.625, 1.0, 0.625, 0.75, 0.125, 0.5, 0.125, 0.75, 0.375, 0.75, 0.375, 0.5, 0.625, 0.5, 0.625, 0.75, 0.875, 0.75, 0.875, 0.5])
me_cube_009.update()
me_cube_001 = bpy.data.meshes.new('Cube.001')
me_cube_001.from_pydata([(-0.02749, -0.01331, -0.0004878), (-0.02749, 0.05313, -0.0004767), (0.02774, -0.01331, -0.0004879), (0.02774, 0.05313, -0.0004767), (-0.02937, 0.0559, -0.0004762), (-0.02937, -0.01608, -0.0004883), (-0.02937, -0.01606, 0.001512), (-0.02937, 0.05592, 0.001524), (0.02963, 0.0559, -0.0004762), (0.02963, 0.05592, 0.001524), (0.02963, -0.01608, -0.0004884), (0.02963, -0.01606, 0.001512), (0.01848, -0.01607, 0.0002113), (0.02149, -0.01607, 0.0002113), (-0.02169, -0.01607, 0.0002114), (-0.01867, -0.01608, -0.0004883), (-0.02169, -0.01608, -0.0004883), (0.02149, -0.01608, -0.0004884), (0.01848, -0.01608, -0.0004884), (-0.01867, -0.01607, 0.0002114), (-0.02169, -0.01427, 0.0002117), (-0.02169, -0.01331, -0.0004878), (-0.01867, -0.01427, 0.0002117), (-0.01867, -0.01331, -0.0004878), (0.02149, -0.01331, -0.0004879), (0.01848, -0.01331, -0.0004879), (0.01848, -0.01427, 0.0002116), (0.02149, -0.01427, 0.0002116)], [], [(5, 6, 7, 4), (4, 7, 9, 8), (8, 9, 11, 10), (10, 11, 6, 5, 16, 14, 19, 15, 18, 12, 13, 17), (1, 3, 9, 7), (1, 0, 5, 4), (3, 1, 4, 8), (21, 0, 6, 11, 2, 24, 27, 26, 25, 23, 22, 20), (2, 3, 8, 10), (0, 1, 7, 6), (2, 10, 17, 24), (23, 25, 18, 15), (0, 21, 16, 5), (3, 2, 11, 9), (21, 20, 14, 16), (15, 19, 22, 23), (19, 14, 20, 22), (17, 13, 27, 24), (12, 18, 25, 26), (13, 12, 26, 27)])
_uv = me_cube_001.uv_layers.new(name='UVMap')
_uv.uv.foreach_set('vector', [0.375, 0.0, 0.625, 0.0, 0.625, 0.25, 0.375, 0.25, 0.375, 0.25, 0.625, 0.25, 0.625, 0.5, 0.375, 0.5, 0.375, 0.5, 0.625, 0.5, 0.625, 0.75, 0.375, 0.75, 0.375, 0.75, 0.625, 0.75, 0.625, 1.0, 0.375, 1.0, 0.375, 0.9863, 0.4625, 0.9863, 0.4625, 0.9709, 0.375, 0.9709, 0.375, 0.7814, 0.4625, 0.7814, 0.4625, 0.766, 0.375, 0.766, 0.1346, 0.5096, 0.3654, 0.5096, 0.625, 0.5, 0.625, 0.25, 0.1346, 0.5096, 0.1346, 0.7404, 0.125, 0.75, 0.125, 0.5, 0.3654, 0.5096, 0.1346, 0.5096, 0.125, 0.5, 0.375, 0.5, 0.1387, 0.7404, 0.1346, 0.7404, 0.625, 1.0, 0.625, 0.75, 0.3654, 0.7404, 0.359, 0.7404, 0.452, 0.7492, 0.4421, 0.7548, 0.3436, 0.7404, 0.1541, 0.7404, 0.3188, 0.821, 0.3091, 0.8266, 0.3654, 0.7404, 0.3654, 0.5096, 0.375, 0.5, 0.375, 0.75, 0.1346, 0.7404, 0.1346, 0.5096, 0.625, 0.25, 0.625, 0.0, 0.3654, 0.7404, 0.375, 0.75, 0.359, 0.75, 0.359, 0.7404, 0.1541, 0.7404, 0.3436, 0.7404, 0.3436, 0.75, 0.1541, 0.75, 0.1346, 0.7404, 0.1387, 0.7404, 0.1387, 0.75, 0.125, 0.75, 0.3654, 0.5096, 0.3654, 0.7404, 0.625, 0.75, 0.625, 0.5, 0.3751, 0.1834, 0.625, 0.1616, 0.625, 0.1209, 0.3751, 0.1209, 0.3751, 0.6291, 0.625, 0.6291, 0.625, 0.5884, 0.3751, 0.5666, 0.625, 0.6291, 0.875, 0.6291, 0.875, 0.5884, 0.625, 0.5884, 0.3751, 0.1209, 0.625, 0.1209, 0.625, 0.1616, 0.3751, 0.1834, 0.625, 0.6291, 0.3751, 0.6291, 0.3751, 0.5666, 0.625, 0.5884, 0.875, 0.6291, 0.625, 0.6291, 0.625, 0.5884, 0.875, 0.5884])
me_cube_001.update()

# ---- objects
ob_cuerpo_principal = bpy.data.objects.new('Cuerpo Principal', me_cube)
ob_soporte_pcb_01 = bpy.data.objects.new('Soporte PCB 01', me_cube_005)
ob_soporte_pcb_02 = bpy.data.objects.new('Soporte PCB 02', me_cube_002)
ob_soporte_pcb_03 = bpy.data.objects.new('Soporte PCB 03', me_cube_010)
ob_soporte_pcb_04 = bpy.data.objects.new('Soporte PCB 04', me_cube_007)
ob_tapa_base = bpy.data.objects.new('Tapa Base', me_plane)
ob_tapa_clavija_01 = bpy.data.objects.new('Tapa Clavija 01', me_cube_004)
ob_tapa_clavija_02 = bpy.data.objects.new('Tapa Clavija 02', me_cube_008)
ob_tapa_clavija_03 = bpy.data.objects.new('Tapa Clavija 03', me_cube_006)
ob_tapa_clavija_04 = bpy.data.objects.new('Tapa Clavija 04', me_cube_009)
ob_tapa_marco = bpy.data.objects.new('Tapa Marco', me_cube_001)

# ---- transforms, parenting, visibility, modifiers, constraints
ob_cuerpo_principal.location = (0.0, 0.0, 0.0)
ob_cuerpo_principal.lock_rotations_4d = False
ob_cuerpo_principal.empty_display_type = 'ARROWS'
ob_cuerpo_principal.lineart.crease_threshold = 0.0
ob_soporte_pcb_01.location = (-0.0245, -0.031, 0.0035)
ob_soporte_pcb_02.location = (-0.0245, 0.013, 0.0035)
ob_soporte_pcb_03.location = (-0.00545, 0.02965, 0.0035)
ob_soporte_pcb_04.location = (0.00979, -0.031, 0.0035)
ob_tapa_base.location = (0.0, 0.09, 0.0015)
ob_tapa_clavija_01.location = (-0.02964, 0.09181, 0.0045)
ob_tapa_clavija_02.location = (0.0, 0.1263, 0.0045)
ob_tapa_clavija_03.location = (0.0299, 0.09181, 0.0045)
ob_tapa_clavija_04.location = (0.0, 0.05376, 0.0045)
ob_tapa_marco.location = (1.796e-08, 0.0701, 0.00347)

# ---- collection membership
col_cuerpo_principal.objects.link(ob_cuerpo_principal)
col_cuerpo_principal.objects.link(ob_soporte_pcb_01)
col_cuerpo_principal.objects.link(ob_soporte_pcb_02)
col_cuerpo_principal.objects.link(ob_soporte_pcb_03)
col_cuerpo_principal.objects.link(ob_soporte_pcb_04)
col_tapa.objects.link(ob_tapa_base)
col_tapa.objects.link(ob_tapa_clavija_01)
col_tapa.objects.link(ob_tapa_clavija_02)
col_tapa.objects.link(ob_tapa_clavija_03)
col_tapa.objects.link(ob_tapa_clavija_04)
col_tapa.objects.link(ob_tapa_marco)

# ---- scene / render settings (as saved in the file)
scene.frame_start = 1; scene.frame_end = 250; scene.frame_set(4)
scene.render.engine = 'BLENDER_EEVEE_NEXT'
scene.cycles.sampling_pattern = 'TABULATED_SOBOL'
scene.view_settings.view_transform = 'Filmic'
bpy.context.view_layer.update()

# ---- added for rendering (the .blend has no active camera and no usable light): camera, sun
cam_auto = bpy.data.cameras.new('AutoCamera')
cam_auto.lens = 50.0
cam_auto.sensor_width = 36.0
cam_auto.clip_end = 1000.0
ob_auto_camera = bpy.data.objects.new('AutoCamera', cam_auto)
scene.collection.objects.link(ob_auto_camera)
ob_auto_camera.location = (0.185045, -0.177054, 0.158536)
ob_auto_camera.rotation_euler = (1.09748, -7.21219e-08, 0.694738)
scene.camera = ob_auto_camera
light_auto_sun = bpy.data.lights.new('AutoSun', 'SUN')
light_auto_sun.energy = 3.0
light_auto_sun.angle = 0.0523599
ob_auto_sun = bpy.data.objects.new('AutoSun', light_auto_sun)
scene.collection.objects.link(ob_auto_sun)
ob_auto_sun.rotation_euler = (0.872665, 0.174533, 0.523599)
bpy.context.view_layer.update()

